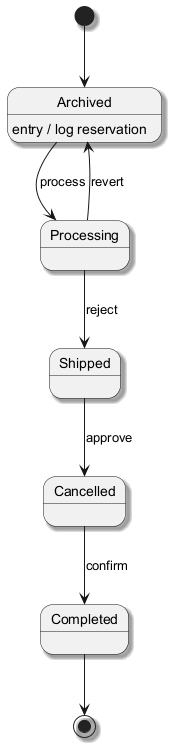

The diagram above was rendered by PlantUML. Its source (embedded in the PNG):
@startuml
skinparam backgroundColor #FFFFFF
skinparam classBackgroundColor #F3E5F5
skinparam classBorderColor #6A1B9A
skinparam shadowing true
[*] --> Archived
Archived --> Processing : process
Archived : entry / log reservation
Processing --> Shipped : reject
Shipped --> Cancelled : approve
Cancelled --> Completed : confirm
Processing --> Archived : revert
Completed --> [*]
@enduml